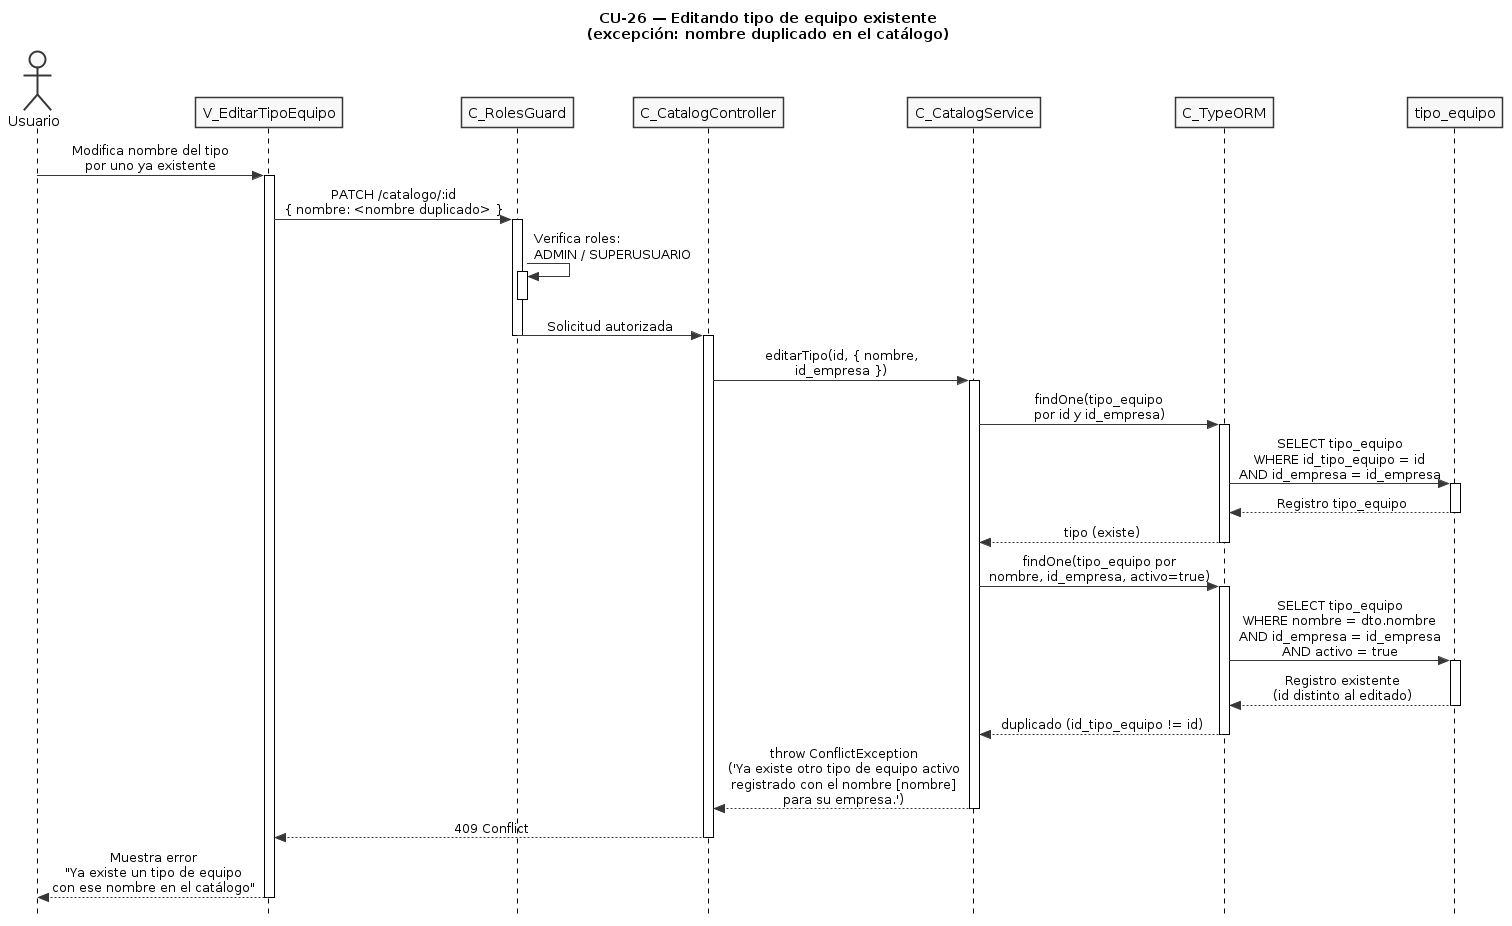

The diagram above was rendered by PlantUML. Its source (embedded in the PNG):
@startuml CU26-exc-nombre-duplicado
title CU-26 — Editando tipo de equipo existente\n(excepción: nombre duplicado en el catálogo)

skinparam style strictuml
skinparam monochrome true
skinparam shadowing false
skinparam sequenceMessageAlign center
skinparam ParticipantPadding 25
skinparam ActorPadding 20
skinparam sequence {
  MessageAlign center
  LifeLineBorderColor black
}
hide footbox

actor "Usuario" as user
participant "V_EditarTipoEquipo" as view
participant "C_RolesGuard" as guard
participant "C_CatalogController" as ctrl
participant "C_CatalogService" as svc
participant "C_TypeORM" as orm
participant "tipo_equipo" as tent

user -> view : Modifica nombre del tipo\npor uno ya existente
activate view

view -> guard : PATCH /catalogo/:id\n{ nombre: <nombre duplicado> }
activate guard

guard -> guard : Verifica roles:\nADMIN / SUPERUSUARIO
activate guard
deactivate guard

guard -> ctrl : Solicitud autorizada
deactivate guard
activate ctrl

ctrl -> svc : editarTipo(id, { nombre,\nid_empresa })
activate svc

svc -> orm : findOne(tipo_equipo\npor id y id_empresa)
activate orm

orm -> tent : SELECT tipo_equipo\nWHERE id_tipo_equipo = id\nAND id_empresa = id_empresa
activate tent
tent --> orm : Registro tipo_equipo
deactivate tent

orm --> svc : tipo (existe)
deactivate orm

svc -> orm : findOne(tipo_equipo por\nnombre, id_empresa, activo=true)
activate orm

orm -> tent : SELECT tipo_equipo\nWHERE nombre = dto.nombre\nAND id_empresa = id_empresa\nAND activo = true
activate tent
tent --> orm : Registro existente\n(id distinto al editado)
deactivate tent

orm --> svc : duplicado (id_tipo_equipo != id)
deactivate orm

svc --> ctrl : throw ConflictException\n('Ya existe otro tipo de equipo activo\nregistrado con el nombre [nombre]\npara su empresa.')
deactivate svc

ctrl --> view : 409 Conflict
deactivate ctrl

view --> user : Muestra error\n"Ya existe un tipo de equipo\ncon ese nombre en el catálogo"
deactivate view

@enduml